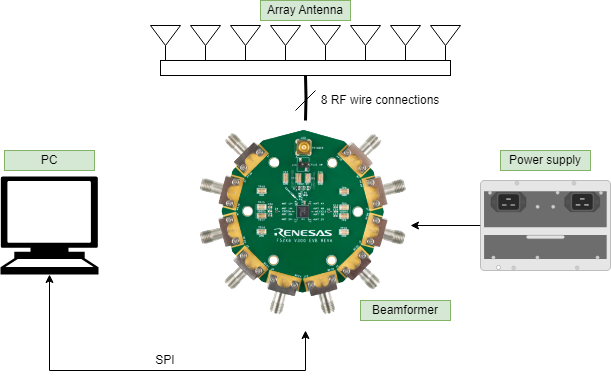

The diagram above was exported from draw.io. Its source (the exported page's mxGraphModel, read from the mxfile embedded in the PNG):
<mxGraphModel dx="830" dy="444" grid="1" gridSize="10" guides="1" tooltips="1" connect="1" arrows="1" fold="1" page="1" pageScale="1" pageWidth="827" pageHeight="1169" math="0" shadow="0">
  <root>
    <mxCell id="0" />
    <mxCell id="1" parent="0" />
    <mxCell id="3tr_p6F981cZDoEtsMj6-29" style="edgeStyle=orthogonalEdgeStyle;rounded=0;orthogonalLoop=1;jettySize=auto;html=1;exitX=0.5;exitY=0;exitDx=0;exitDy=0;entryX=0.5;entryY=1;entryDx=0;entryDy=0;strokeWidth=3;endArrow=none;endFill=0;" edge="1" parent="1" target="3tr_p6F981cZDoEtsMj6-27">
      <mxGeometry relative="1" as="geometry">
        <mxPoint x="425" y="440" as="sourcePoint" />
      </mxGeometry>
    </mxCell>
    <mxCell id="3tr_p6F981cZDoEtsMj6-5" value="" style="group" vertex="1" connectable="0" parent="1">
      <mxGeometry x="270" y="345" width="30" height="40" as="geometry" />
    </mxCell>
    <mxCell id="3tr_p6F981cZDoEtsMj6-3" value="" style="endArrow=none;html=1;rounded=0;" edge="1" parent="3tr_p6F981cZDoEtsMj6-5">
      <mxGeometry width="50" height="50" relative="1" as="geometry">
        <mxPoint x="15" y="40" as="sourcePoint" />
        <mxPoint x="15" y="20" as="targetPoint" />
      </mxGeometry>
    </mxCell>
    <mxCell id="3tr_p6F981cZDoEtsMj6-4" value="" style="triangle;whiteSpace=wrap;html=1;rotation=90;" vertex="1" parent="3tr_p6F981cZDoEtsMj6-5">
      <mxGeometry x="5" y="-5" width="20" height="30" as="geometry" />
    </mxCell>
    <mxCell id="3tr_p6F981cZDoEtsMj6-6" value="" style="group" vertex="1" connectable="0" parent="1">
      <mxGeometry x="310" y="345" width="30" height="40" as="geometry" />
    </mxCell>
    <mxCell id="3tr_p6F981cZDoEtsMj6-7" value="" style="endArrow=none;html=1;rounded=0;" edge="1" parent="3tr_p6F981cZDoEtsMj6-6">
      <mxGeometry width="50" height="50" relative="1" as="geometry">
        <mxPoint x="15" y="40" as="sourcePoint" />
        <mxPoint x="15" y="20" as="targetPoint" />
      </mxGeometry>
    </mxCell>
    <mxCell id="3tr_p6F981cZDoEtsMj6-8" value="" style="triangle;whiteSpace=wrap;html=1;rotation=90;" vertex="1" parent="3tr_p6F981cZDoEtsMj6-6">
      <mxGeometry x="5" y="-5" width="20" height="30" as="geometry" />
    </mxCell>
    <mxCell id="3tr_p6F981cZDoEtsMj6-9" value="" style="group" vertex="1" connectable="0" parent="1">
      <mxGeometry x="350" y="345" width="30" height="40" as="geometry" />
    </mxCell>
    <mxCell id="3tr_p6F981cZDoEtsMj6-10" value="" style="endArrow=none;html=1;rounded=0;" edge="1" parent="3tr_p6F981cZDoEtsMj6-9">
      <mxGeometry width="50" height="50" relative="1" as="geometry">
        <mxPoint x="15" y="40" as="sourcePoint" />
        <mxPoint x="15" y="20" as="targetPoint" />
      </mxGeometry>
    </mxCell>
    <mxCell id="3tr_p6F981cZDoEtsMj6-11" value="" style="triangle;whiteSpace=wrap;html=1;rotation=90;" vertex="1" parent="3tr_p6F981cZDoEtsMj6-9">
      <mxGeometry x="5" y="-5" width="20" height="30" as="geometry" />
    </mxCell>
    <mxCell id="3tr_p6F981cZDoEtsMj6-12" value="" style="group" vertex="1" connectable="0" parent="1">
      <mxGeometry x="390" y="345" width="30" height="40" as="geometry" />
    </mxCell>
    <mxCell id="3tr_p6F981cZDoEtsMj6-13" value="" style="endArrow=none;html=1;rounded=0;" edge="1" parent="3tr_p6F981cZDoEtsMj6-12">
      <mxGeometry width="50" height="50" relative="1" as="geometry">
        <mxPoint x="15" y="40" as="sourcePoint" />
        <mxPoint x="15" y="20" as="targetPoint" />
      </mxGeometry>
    </mxCell>
    <mxCell id="3tr_p6F981cZDoEtsMj6-14" value="" style="triangle;whiteSpace=wrap;html=1;rotation=90;" vertex="1" parent="3tr_p6F981cZDoEtsMj6-12">
      <mxGeometry x="5" y="-5" width="20" height="30" as="geometry" />
    </mxCell>
    <mxCell id="3tr_p6F981cZDoEtsMj6-15" value="" style="group" vertex="1" connectable="0" parent="1">
      <mxGeometry x="430" y="345" width="30" height="40" as="geometry" />
    </mxCell>
    <mxCell id="3tr_p6F981cZDoEtsMj6-16" value="" style="endArrow=none;html=1;rounded=0;" edge="1" parent="3tr_p6F981cZDoEtsMj6-15">
      <mxGeometry width="50" height="50" relative="1" as="geometry">
        <mxPoint x="15" y="40" as="sourcePoint" />
        <mxPoint x="15" y="20" as="targetPoint" />
      </mxGeometry>
    </mxCell>
    <mxCell id="3tr_p6F981cZDoEtsMj6-17" value="" style="triangle;whiteSpace=wrap;html=1;rotation=90;" vertex="1" parent="3tr_p6F981cZDoEtsMj6-15">
      <mxGeometry x="5" y="-5" width="20" height="30" as="geometry" />
    </mxCell>
    <mxCell id="3tr_p6F981cZDoEtsMj6-18" value="" style="group" vertex="1" connectable="0" parent="1">
      <mxGeometry x="470" y="345" width="30" height="40" as="geometry" />
    </mxCell>
    <mxCell id="3tr_p6F981cZDoEtsMj6-19" value="" style="endArrow=none;html=1;rounded=0;" edge="1" parent="3tr_p6F981cZDoEtsMj6-18">
      <mxGeometry width="50" height="50" relative="1" as="geometry">
        <mxPoint x="15" y="40" as="sourcePoint" />
        <mxPoint x="15" y="20" as="targetPoint" />
      </mxGeometry>
    </mxCell>
    <mxCell id="3tr_p6F981cZDoEtsMj6-20" value="" style="triangle;whiteSpace=wrap;html=1;rotation=90;" vertex="1" parent="3tr_p6F981cZDoEtsMj6-18">
      <mxGeometry x="5" y="-5" width="20" height="30" as="geometry" />
    </mxCell>
    <mxCell id="3tr_p6F981cZDoEtsMj6-21" value="" style="group" vertex="1" connectable="0" parent="1">
      <mxGeometry x="510" y="345" width="30" height="40" as="geometry" />
    </mxCell>
    <mxCell id="3tr_p6F981cZDoEtsMj6-22" value="" style="endArrow=none;html=1;rounded=0;" edge="1" parent="3tr_p6F981cZDoEtsMj6-21">
      <mxGeometry width="50" height="50" relative="1" as="geometry">
        <mxPoint x="15" y="40" as="sourcePoint" />
        <mxPoint x="15" y="20" as="targetPoint" />
      </mxGeometry>
    </mxCell>
    <mxCell id="3tr_p6F981cZDoEtsMj6-23" value="" style="triangle;whiteSpace=wrap;html=1;rotation=90;" vertex="1" parent="3tr_p6F981cZDoEtsMj6-21">
      <mxGeometry x="5" y="-5" width="20" height="30" as="geometry" />
    </mxCell>
    <mxCell id="3tr_p6F981cZDoEtsMj6-24" value="" style="group" vertex="1" connectable="0" parent="1">
      <mxGeometry x="550" y="345" width="30" height="40" as="geometry" />
    </mxCell>
    <mxCell id="3tr_p6F981cZDoEtsMj6-25" value="" style="endArrow=none;html=1;rounded=0;" edge="1" parent="3tr_p6F981cZDoEtsMj6-24">
      <mxGeometry width="50" height="50" relative="1" as="geometry">
        <mxPoint x="15" y="40" as="sourcePoint" />
        <mxPoint x="15" y="20" as="targetPoint" />
      </mxGeometry>
    </mxCell>
    <mxCell id="3tr_p6F981cZDoEtsMj6-26" value="" style="triangle;whiteSpace=wrap;html=1;rotation=90;" vertex="1" parent="3tr_p6F981cZDoEtsMj6-24">
      <mxGeometry x="5" y="-5" width="20" height="30" as="geometry" />
    </mxCell>
    <mxCell id="3tr_p6F981cZDoEtsMj6-27" value="" style="rounded=0;whiteSpace=wrap;html=1;" vertex="1" parent="1">
      <mxGeometry x="280" y="380" width="290" height="15" as="geometry" />
    </mxCell>
    <mxCell id="3tr_p6F981cZDoEtsMj6-30" value="" style="endArrow=none;html=1;rounded=0;" edge="1" parent="1">
      <mxGeometry width="50" height="50" relative="1" as="geometry">
        <mxPoint x="415" y="430" as="sourcePoint" />
        <mxPoint x="435" y="410" as="targetPoint" />
      </mxGeometry>
    </mxCell>
    <mxCell id="3tr_p6F981cZDoEtsMj6-31" value="8 RF wire connections" style="text;html=1;strokeColor=none;fillColor=none;align=center;verticalAlign=middle;whiteSpace=wrap;rounded=0;" vertex="1" parent="1">
      <mxGeometry x="430" y="410" width="140" height="20" as="geometry" />
    </mxCell>
    <mxCell id="3tr_p6F981cZDoEtsMj6-33" value="Array Antenna" style="text;html=1;strokeColor=#82b366;fillColor=#d5e8d4;align=center;verticalAlign=middle;whiteSpace=wrap;rounded=0;" vertex="1" parent="1">
      <mxGeometry x="380" y="320" width="90" height="20" as="geometry" />
    </mxCell>
    <mxCell id="3tr_p6F981cZDoEtsMj6-36" style="edgeStyle=orthogonalEdgeStyle;rounded=0;orthogonalLoop=1;jettySize=auto;html=1;exitX=0.5;exitY=1;exitDx=0;exitDy=0;exitPerimeter=0;entryX=0.5;entryY=1;entryDx=0;entryDy=0;startArrow=classic;startFill=1;" edge="1" parent="1" source="3tr_p6F981cZDoEtsMj6-34">
      <mxGeometry relative="1" as="geometry">
        <mxPoint x="425" y="650" as="targetPoint" />
        <Array as="points">
          <mxPoint x="169" y="690" />
          <mxPoint x="425" y="690" />
        </Array>
      </mxGeometry>
    </mxCell>
    <mxCell id="3tr_p6F981cZDoEtsMj6-34" value="" style="shape=mxgraph.signs.tech.computer;html=1;pointerEvents=1;fillColor=#000000;strokeColor=none;verticalLabelPosition=bottom;verticalAlign=top;align=center;" vertex="1" parent="1">
      <mxGeometry x="120" y="496" width="98" height="98" as="geometry" />
    </mxCell>
    <mxCell id="3tr_p6F981cZDoEtsMj6-37" value="SPI" style="text;html=1;strokeColor=none;fillColor=none;align=center;verticalAlign=middle;whiteSpace=wrap;rounded=0;" vertex="1" parent="1">
      <mxGeometry x="240" y="670" width="90" height="20" as="geometry" />
    </mxCell>
    <mxCell id="3tr_p6F981cZDoEtsMj6-45" style="edgeStyle=orthogonalEdgeStyle;rounded=0;orthogonalLoop=1;jettySize=auto;html=1;" edge="1" parent="1" source="3tr_p6F981cZDoEtsMj6-38">
      <mxGeometry relative="1" as="geometry">
        <mxPoint x="530" y="545" as="targetPoint" />
      </mxGeometry>
    </mxCell>
    <mxCell id="3tr_p6F981cZDoEtsMj6-38" value="" style="html=1;verticalLabelPosition=bottom;verticalAlign=top;outlineConnect=0;shadow=0;dashed=0;shape=mxgraph.rack.hpe_aruba.switches.j9830b_5400r_2750w_poeplus_zl2_power_supply;" vertex="1" parent="1">
      <mxGeometry x="600" y="500" width="130" height="90" as="geometry" />
    </mxCell>
    <mxCell id="3tr_p6F981cZDoEtsMj6-40" value="PC" style="text;html=1;strokeColor=#82b366;fillColor=#d5e8d4;align=center;verticalAlign=middle;whiteSpace=wrap;rounded=0;" vertex="1" parent="1">
      <mxGeometry x="124" y="470" width="90" height="20" as="geometry" />
    </mxCell>
    <mxCell id="3tr_p6F981cZDoEtsMj6-41" value="Power supply" style="text;html=1;strokeColor=#82b366;fillColor=#d5e8d4;align=center;verticalAlign=middle;whiteSpace=wrap;rounded=0;" vertex="1" parent="1">
      <mxGeometry x="620" y="470" width="90" height="20" as="geometry" />
    </mxCell>
    <mxCell id="3tr_p6F981cZDoEtsMj6-42" value="Beamformer" style="text;html=1;strokeColor=#82b366;fillColor=#d5e8d4;align=center;verticalAlign=middle;whiteSpace=wrap;rounded=0;" vertex="1" parent="1">
      <mxGeometry x="480" y="620" width="90" height="20" as="geometry" />
    </mxCell>
    <mxCell id="3tr_p6F981cZDoEtsMj6-44" value="&lt;b style=&quot;font-weight:normal;&quot; id=&quot;docs-internal-guid-1ad44e2a-7fff-b971-e6e6-765ac9ffefe1&quot;&gt;&lt;img width=&quot;261px;&quot; height=&quot;218px;&quot; src=&quot;https://lh7-us.googleusercontent.com/yBdDzTt2sFgjGw53lxi1XCL7Q72lfAx2xJRnsh4QN64OTCbpXZiZq-ITVDiOQ8nHhIyRXgIR-CbYWOqdsgTwmDMsv-xN9hbWNVMIsAREZlgA_efJXilQBPhMsWaARtAncSB4PNSgsVtyOfRgRBC57aMvMA=s2048&quot;&gt;&lt;/b&gt;" style="text;whiteSpace=wrap;html=1;" vertex="1" parent="1">
      <mxGeometry x="290" y="420" width="120" height="110" as="geometry" />
    </mxCell>
  </root>
</mxGraphModel>